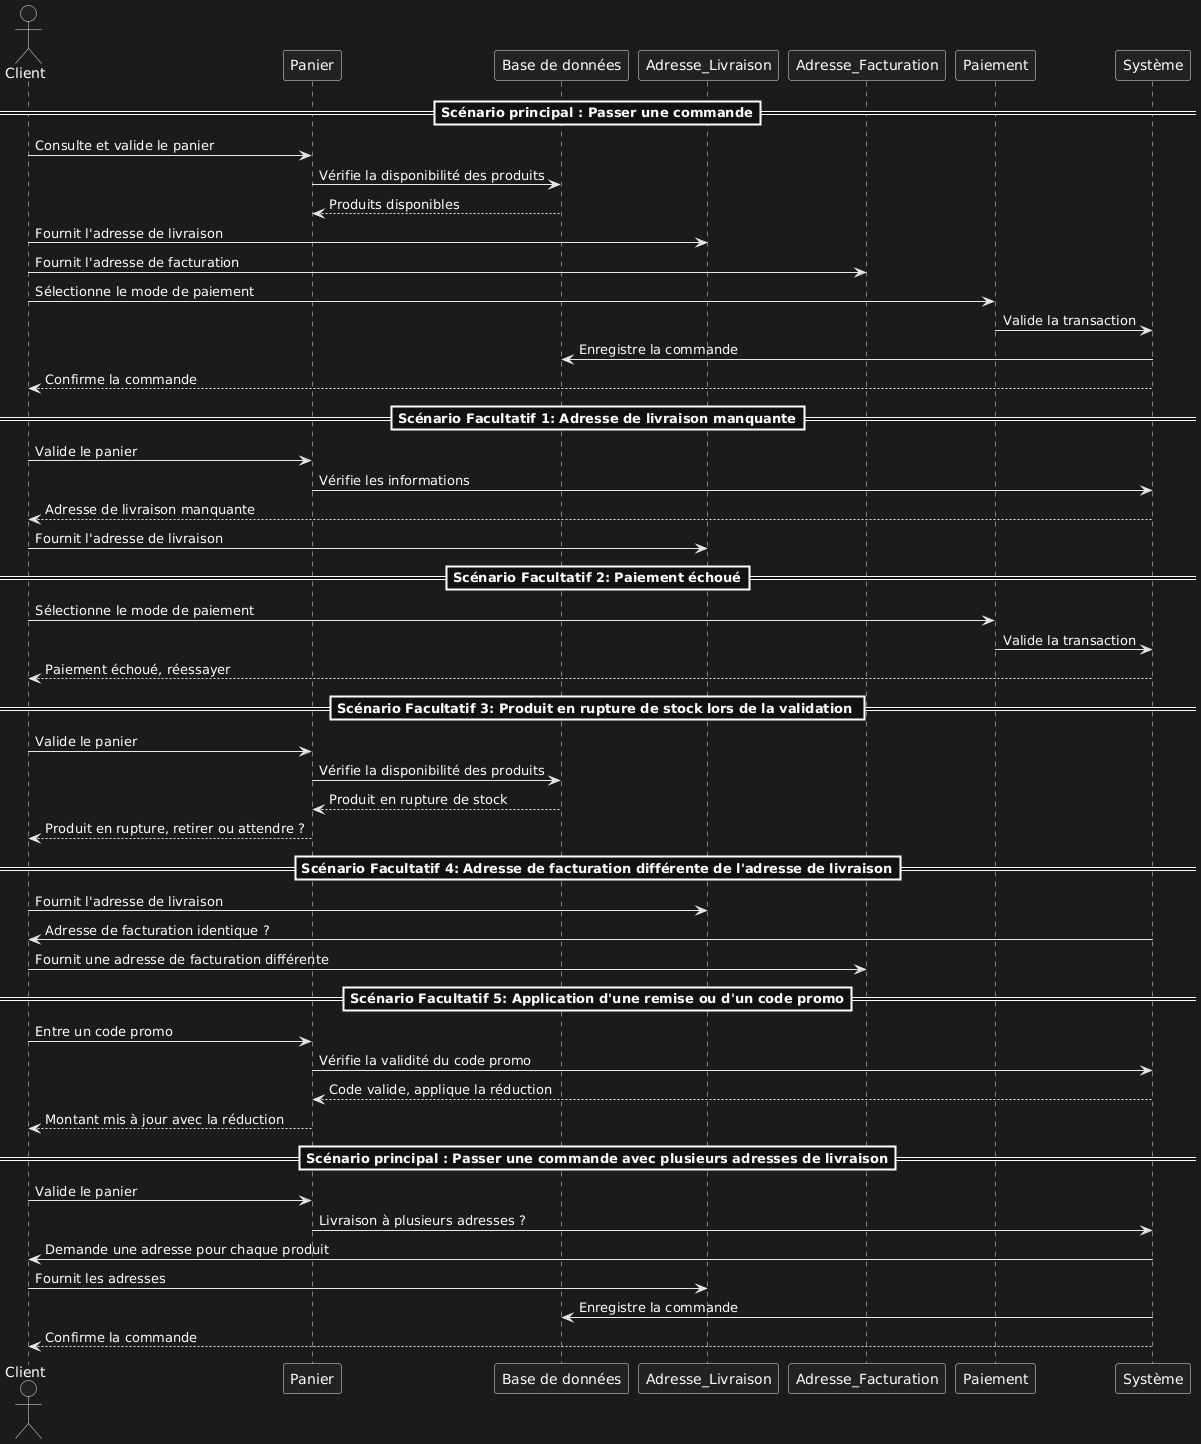

The diagram above was rendered by PlantUML. Its source (embedded in the PNG):
@startuml
'usecase de Client "Passer une commande"

'actors list
actor Client
participant Panier
participant "Base de données" as base
participant Adresse_Livraison
participant Adresse_Facturation
participant Paiement
participant Système


                                             
                                          ==Scénario principal : Passer une commande==

Client -> Panier : Consulte et valide le panier
Panier -> base : Vérifie la disponibilité des produits
base --> Panier : Produits disponibles
Client -> Adresse_Livraison : Fournit l'adresse de livraison
Client -> Adresse_Facturation : Fournit l'adresse de facturation
Client -> Paiement : Sélectionne le mode de paiement
Paiement -> Système : Valide la transaction
Système -> base : Enregistre la commande
Système --> Client : Confirme la commande

                                            ==Scénario Facultatif 1: Adresse de livraison manquante==

Client -> Panier : Valide le panier
Panier -> Système : Vérifie les informations
Système --> Client : Adresse de livraison manquante
Client -> Adresse_Livraison : Fournit l'adresse de livraison

                                              ==Scénario Facultatif 2: Paiement échoué==

Client -> Paiement : Sélectionne le mode de paiement
Paiement -> Système : Valide la transaction
Système --> Client : Paiement échoué, réessayer
                                             == Scénario Facultatif 3: Produit en rupture de stock lors de la validation ==

Client -> Panier : Valide le panier
Panier -> base : Vérifie la disponibilité des produits
base --> Panier : Produit en rupture de stock
Panier --> Client : Produit en rupture, retirer ou attendre ?

                                            == Scénario Facultatif 4: Adresse de facturation différente de l'adresse de livraison==

Client -> Adresse_Livraison : Fournit l'adresse de livraison
Système -> Client : Adresse de facturation identique ?
Client -> Adresse_Facturation : Fournit une adresse de facturation différente

                                           == Scénario Facultatif 5: Application d'une remise ou d'un code promo==

Client -> Panier : Entre un code promo
Panier -> Système : Vérifie la validité du code promo
Système --> Panier : Code valide, applique la réduction
Panier --> Client : Montant mis à jour avec la réduction

                                          ==Scénario principal : Passer une commande avec plusieurs adresses de livraison==

Client -> Panier : Valide le panier
Panier -> Système : Livraison à plusieurs adresses ?
Système -> Client : Demande une adresse pour chaque produit
Client -> Adresse_Livraison : Fournit les adresses
Système -> base : Enregistre la commande
Système --> Client : Confirme la commande
@enduml